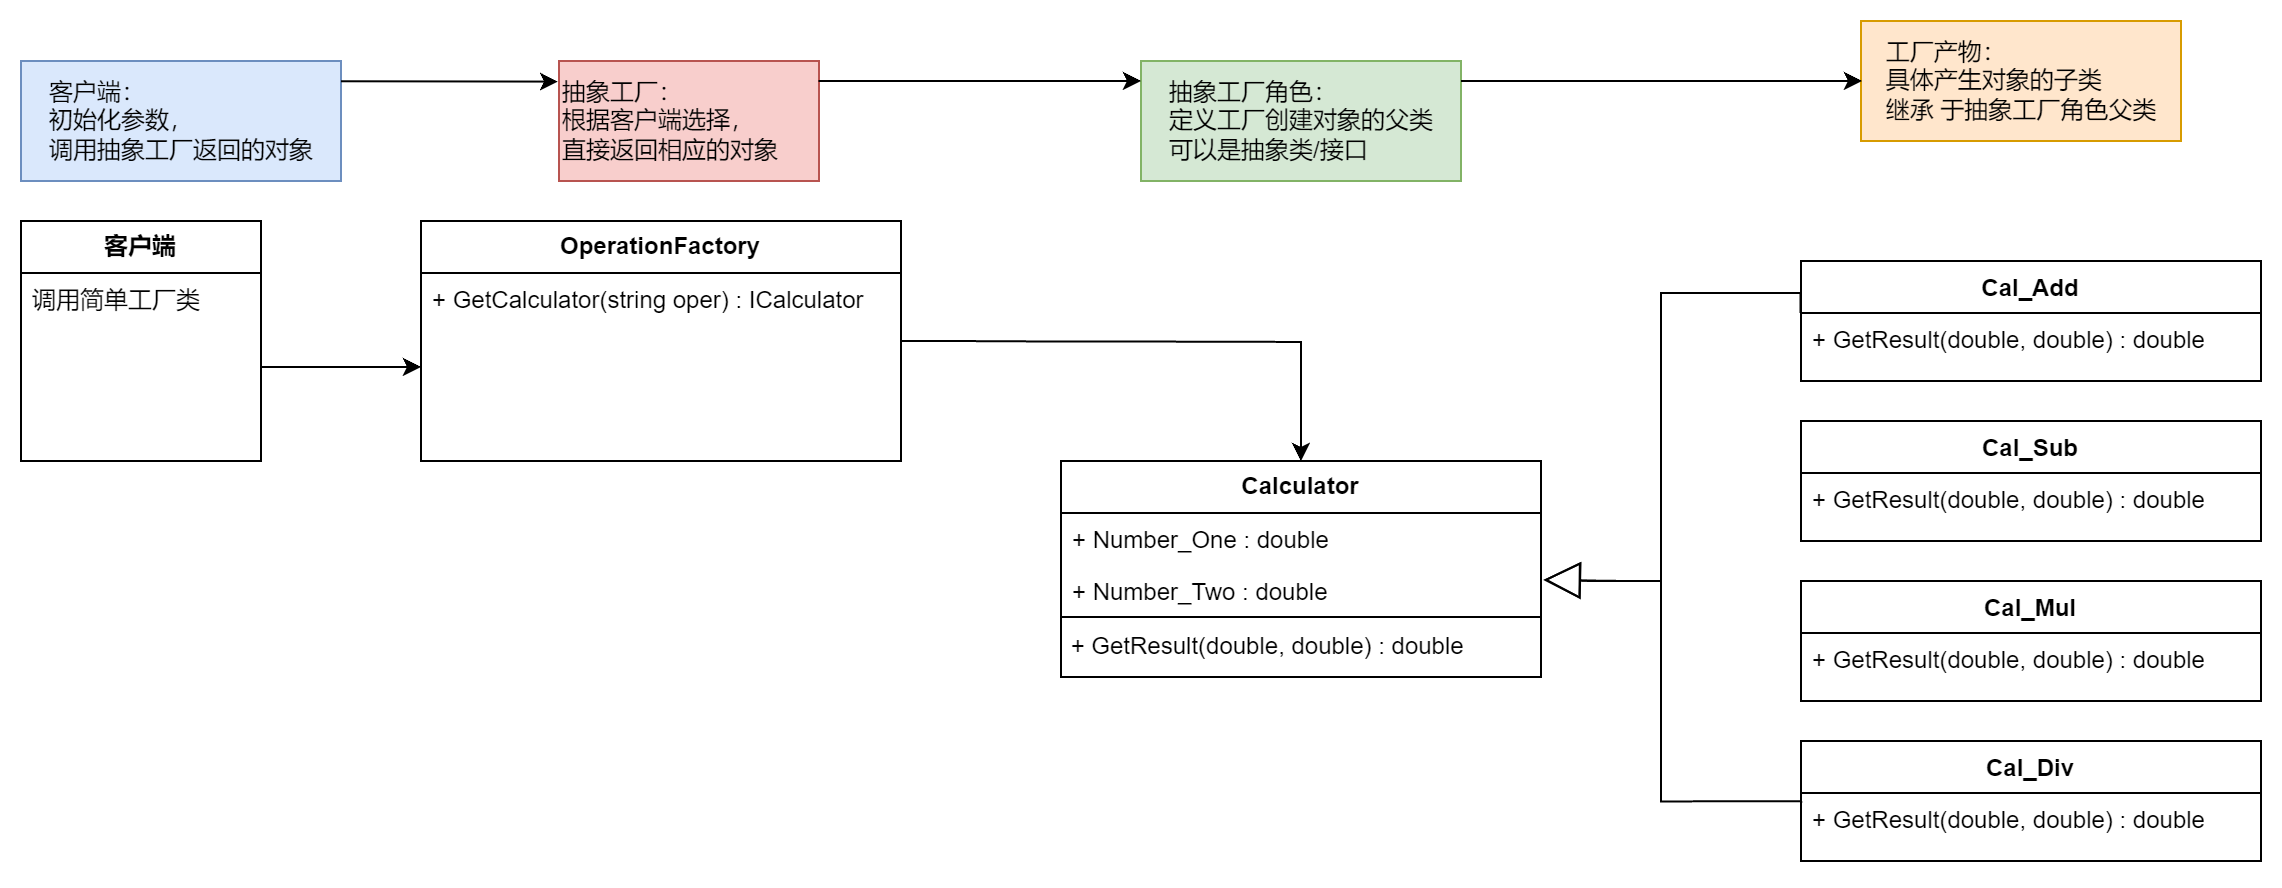

The diagram above was exported from draw.io. Its source (the exported page's mxGraphModel, read from the mxfile embedded in the PNG):
<mxGraphModel dx="1333" dy="908" grid="1" gridSize="10" guides="1" tooltips="1" connect="1" arrows="1" fold="1" page="1" pageScale="1" pageWidth="827" pageHeight="1169" math="0" shadow="0">
  <root>
    <mxCell id="0" />
    <mxCell id="1" parent="0" />
    <mxCell id="_EigGaSI2OxLrJPelVtc-2" value="&lt;b&gt;客户端&lt;/b&gt;" style="swimlane;fontStyle=0;childLayout=stackLayout;horizontal=1;startSize=26;fillColor=none;horizontalStack=0;resizeParent=1;resizeParentMax=0;resizeLast=0;collapsible=1;marginBottom=0;whiteSpace=wrap;html=1;" vertex="1" parent="1">
      <mxGeometry x="40" y="120" width="120" height="120" as="geometry" />
    </mxCell>
    <mxCell id="_EigGaSI2OxLrJPelVtc-3" value="调用简单工厂类" style="text;strokeColor=none;fillColor=none;align=left;verticalAlign=top;spacingLeft=4;spacingRight=4;overflow=hidden;rotatable=0;points=[[0,0.5],[1,0.5]];portConstraint=eastwest;whiteSpace=wrap;html=1;" vertex="1" parent="_EigGaSI2OxLrJPelVtc-2">
      <mxGeometry y="26" width="120" height="94" as="geometry" />
    </mxCell>
    <mxCell id="_EigGaSI2OxLrJPelVtc-6" value="&lt;b&gt;OperationFactory&lt;/b&gt;" style="swimlane;fontStyle=0;childLayout=stackLayout;horizontal=1;startSize=26;fillColor=none;horizontalStack=0;resizeParent=1;resizeParentMax=0;resizeLast=0;collapsible=1;marginBottom=0;whiteSpace=wrap;html=1;" vertex="1" parent="1">
      <mxGeometry x="240" y="120" width="240" height="120" as="geometry" />
    </mxCell>
    <mxCell id="_EigGaSI2OxLrJPelVtc-7" value="+ GetCalculator(string oper) : ICalculator" style="text;strokeColor=none;fillColor=none;align=left;verticalAlign=top;spacingLeft=4;spacingRight=4;overflow=hidden;rotatable=1;points=[[0,0.5],[1,0.5]];portConstraint=eastwest;whiteSpace=wrap;html=1;movable=1;resizable=1;deletable=1;editable=1;locked=0;connectable=1;" vertex="1" parent="_EigGaSI2OxLrJPelVtc-6">
      <mxGeometry y="26" width="240" height="94" as="geometry" />
    </mxCell>
    <mxCell id="_EigGaSI2OxLrJPelVtc-10" value="" style="edgeStyle=orthogonalEdgeStyle;rounded=0;orthogonalLoop=1;jettySize=auto;html=1;" edge="1" parent="1" source="_EigGaSI2OxLrJPelVtc-3" target="_EigGaSI2OxLrJPelVtc-7">
      <mxGeometry relative="1" as="geometry" />
    </mxCell>
    <mxCell id="_EigGaSI2OxLrJPelVtc-11" value="抽象工厂：&lt;br&gt;根据客户端选择，&lt;br&gt;直接返回相应的对象" style="text;html=1;align=left;verticalAlign=middle;resizable=0;points=[];autosize=1;strokeColor=#b85450;fillColor=#f8cecc;" vertex="1" parent="1">
      <mxGeometry x="309" y="40" width="130" height="60" as="geometry" />
    </mxCell>
    <mxCell id="_EigGaSI2OxLrJPelVtc-12" value="&lt;div style=&quot;text-align: left;&quot;&gt;&lt;span style=&quot;background-color: initial;&quot;&gt;客户端：&lt;/span&gt;&lt;/div&gt;&lt;div style=&quot;text-align: left;&quot;&gt;&lt;span style=&quot;background-color: initial;&quot;&gt;初始化参数，&lt;/span&gt;&lt;/div&gt;&lt;div style=&quot;text-align: left;&quot;&gt;&lt;span style=&quot;background-color: initial;&quot;&gt;调用抽象工厂返回的对象&lt;/span&gt;&lt;/div&gt;" style="text;html=1;align=center;verticalAlign=middle;resizable=0;points=[];autosize=1;strokeColor=#6c8ebf;fillColor=#dae8fc;" vertex="1" parent="1">
      <mxGeometry x="40" y="40" width="160" height="60" as="geometry" />
    </mxCell>
    <mxCell id="_EigGaSI2OxLrJPelVtc-13" value="" style="edgeStyle=none;orthogonalLoop=1;jettySize=auto;html=1;rounded=0;entryX=-0.004;entryY=0.505;entryDx=0;entryDy=0;entryPerimeter=0;" edge="1" parent="1">
      <mxGeometry width="100" relative="1" as="geometry">
        <mxPoint x="200" y="50.12733446519519" as="sourcePoint" />
        <mxPoint x="308.48" y="50.30000000000007" as="targetPoint" />
        <Array as="points" />
      </mxGeometry>
    </mxCell>
    <mxCell id="_EigGaSI2OxLrJPelVtc-19" value="&lt;b style=&quot;border-color: var(--border-color);&quot;&gt;Calculator&lt;/b&gt;" style="swimlane;fontStyle=0;childLayout=stackLayout;horizontal=1;startSize=26;fillColor=none;horizontalStack=0;resizeParent=1;resizeParentMax=0;resizeLast=0;collapsible=1;marginBottom=0;whiteSpace=wrap;html=1;" vertex="1" parent="1">
      <mxGeometry x="560" y="240" width="240" height="108" as="geometry" />
    </mxCell>
    <mxCell id="_EigGaSI2OxLrJPelVtc-20" value="+ Number_One : double" style="text;strokeColor=none;fillColor=none;align=left;verticalAlign=top;spacingLeft=4;spacingRight=4;overflow=hidden;rotatable=0;points=[[0,0.5],[1,0.5]];portConstraint=eastwest;whiteSpace=wrap;html=1;" vertex="1" parent="_EigGaSI2OxLrJPelVtc-19">
      <mxGeometry y="26" width="240" height="26" as="geometry" />
    </mxCell>
    <mxCell id="_EigGaSI2OxLrJPelVtc-21" value="+ Number_Two : double" style="text;strokeColor=none;fillColor=none;align=left;verticalAlign=top;spacingLeft=4;spacingRight=4;overflow=hidden;rotatable=0;points=[[0,0.5],[1,0.5]];portConstraint=eastwest;whiteSpace=wrap;html=1;" vertex="1" parent="_EigGaSI2OxLrJPelVtc-19">
      <mxGeometry y="52" width="240" height="26" as="geometry" />
    </mxCell>
    <mxCell id="_EigGaSI2OxLrJPelVtc-27" value="&amp;nbsp;+ GetResult(double, double) : double" style="text;html=1;align=left;verticalAlign=middle;resizable=0;points=[];autosize=1;strokeColor=default;fillColor=none;" vertex="1" parent="_EigGaSI2OxLrJPelVtc-19">
      <mxGeometry y="78" width="240" height="30" as="geometry" />
    </mxCell>
    <mxCell id="_EigGaSI2OxLrJPelVtc-30" value="Cal_Add" style="swimlane;fontStyle=1;align=center;verticalAlign=top;childLayout=stackLayout;horizontal=1;startSize=26;horizontalStack=0;resizeParent=1;resizeParentMax=0;resizeLast=0;collapsible=1;marginBottom=0;whiteSpace=wrap;html=1;" vertex="1" parent="1">
      <mxGeometry x="930" y="140" width="230" height="60" as="geometry" />
    </mxCell>
    <mxCell id="_EigGaSI2OxLrJPelVtc-33" value="+ GetResult(double, double) : double" style="text;strokeColor=none;fillColor=none;align=left;verticalAlign=top;spacingLeft=4;spacingRight=4;overflow=hidden;rotatable=0;points=[[0,0.5],[1,0.5]];portConstraint=eastwest;whiteSpace=wrap;html=1;" vertex="1" parent="_EigGaSI2OxLrJPelVtc-30">
      <mxGeometry y="26" width="230" height="34" as="geometry" />
    </mxCell>
    <mxCell id="_EigGaSI2OxLrJPelVtc-35" value="Cal_Sub" style="swimlane;fontStyle=1;align=center;verticalAlign=top;childLayout=stackLayout;horizontal=1;startSize=26;horizontalStack=0;resizeParent=1;resizeParentMax=0;resizeLast=0;collapsible=1;marginBottom=0;whiteSpace=wrap;html=1;" vertex="1" parent="1">
      <mxGeometry x="930" y="220" width="230" height="60" as="geometry" />
    </mxCell>
    <mxCell id="_EigGaSI2OxLrJPelVtc-36" value="+ GetResult(double, double) : double" style="text;strokeColor=none;fillColor=none;align=left;verticalAlign=top;spacingLeft=4;spacingRight=4;overflow=hidden;rotatable=0;points=[[0,0.5],[1,0.5]];portConstraint=eastwest;whiteSpace=wrap;html=1;" vertex="1" parent="_EigGaSI2OxLrJPelVtc-35">
      <mxGeometry y="26" width="230" height="34" as="geometry" />
    </mxCell>
    <mxCell id="_EigGaSI2OxLrJPelVtc-37" value="Cal_Mul" style="swimlane;fontStyle=1;align=center;verticalAlign=top;childLayout=stackLayout;horizontal=1;startSize=26;horizontalStack=0;resizeParent=1;resizeParentMax=0;resizeLast=0;collapsible=1;marginBottom=0;whiteSpace=wrap;html=1;" vertex="1" parent="1">
      <mxGeometry x="930" y="300" width="230" height="60" as="geometry" />
    </mxCell>
    <mxCell id="_EigGaSI2OxLrJPelVtc-38" value="+ GetResult(double, double) : double" style="text;strokeColor=none;fillColor=none;align=left;verticalAlign=top;spacingLeft=4;spacingRight=4;overflow=hidden;rotatable=0;points=[[0,0.5],[1,0.5]];portConstraint=eastwest;whiteSpace=wrap;html=1;" vertex="1" parent="_EigGaSI2OxLrJPelVtc-37">
      <mxGeometry y="26" width="230" height="34" as="geometry" />
    </mxCell>
    <mxCell id="_EigGaSI2OxLrJPelVtc-39" value="Cal_Div" style="swimlane;fontStyle=1;align=center;verticalAlign=top;childLayout=stackLayout;horizontal=1;startSize=26;horizontalStack=0;resizeParent=1;resizeParentMax=0;resizeLast=0;collapsible=1;marginBottom=0;whiteSpace=wrap;html=1;" vertex="1" parent="1">
      <mxGeometry x="930" y="380" width="230" height="60" as="geometry" />
    </mxCell>
    <mxCell id="_EigGaSI2OxLrJPelVtc-40" value="+ GetResult(double, double) : double" style="text;strokeColor=none;fillColor=none;align=left;verticalAlign=top;spacingLeft=4;spacingRight=4;overflow=hidden;rotatable=0;points=[[0,0.5],[1,0.5]];portConstraint=eastwest;whiteSpace=wrap;html=1;" vertex="1" parent="_EigGaSI2OxLrJPelVtc-39">
      <mxGeometry y="26" width="230" height="34" as="geometry" />
    </mxCell>
    <mxCell id="_EigGaSI2OxLrJPelVtc-42" value="" style="endArrow=block;endSize=16;endFill=0;html=1;rounded=0;exitX=-0.001;exitY=0.002;exitDx=0;exitDy=0;exitPerimeter=0;edgeStyle=orthogonalEdgeStyle;entryX=1.006;entryY=0.282;entryDx=0;entryDy=0;entryPerimeter=0;" edge="1" parent="1" source="_EigGaSI2OxLrJPelVtc-33" target="_EigGaSI2OxLrJPelVtc-21">
      <mxGeometry x="-0.0007" width="160" relative="1" as="geometry">
        <mxPoint x="670" y="440" as="sourcePoint" />
        <mxPoint x="830" y="280" as="targetPoint" />
        <Array as="points">
          <mxPoint x="930" y="156" />
          <mxPoint x="860" y="156" />
          <mxPoint x="860" y="300" />
          <mxPoint x="830" y="300" />
        </Array>
        <mxPoint as="offset" />
      </mxGeometry>
    </mxCell>
    <mxCell id="_EigGaSI2OxLrJPelVtc-45" value="" style="endArrow=block;endSize=16;endFill=0;html=1;rounded=0;edgeStyle=orthogonalEdgeStyle;entryX=1.005;entryY=0.289;entryDx=0;entryDy=0;entryPerimeter=0;exitX=0.003;exitY=0.121;exitDx=0;exitDy=0;exitPerimeter=0;" edge="1" parent="1" source="_EigGaSI2OxLrJPelVtc-40" target="_EigGaSI2OxLrJPelVtc-21">
      <mxGeometry x="-0.0007" width="160" relative="1" as="geometry">
        <mxPoint x="910" y="410" as="sourcePoint" />
        <mxPoint x="840" y="320" as="targetPoint" />
        <mxPoint as="offset" />
        <Array as="points">
          <mxPoint x="860" y="410" />
          <mxPoint x="860" y="300" />
          <mxPoint x="840" y="300" />
        </Array>
      </mxGeometry>
    </mxCell>
    <mxCell id="_EigGaSI2OxLrJPelVtc-46" value="" style="edgeStyle=orthogonalEdgeStyle;orthogonalLoop=1;jettySize=auto;html=1;rounded=0;entryX=0.5;entryY=0;entryDx=0;entryDy=0;" edge="1" parent="1" target="_EigGaSI2OxLrJPelVtc-19">
      <mxGeometry width="100" relative="1" as="geometry">
        <mxPoint x="480" y="180" as="sourcePoint" />
        <mxPoint x="610" y="110" as="targetPoint" />
      </mxGeometry>
    </mxCell>
    <mxCell id="_EigGaSI2OxLrJPelVtc-47" value="&lt;div style=&quot;text-align: left;&quot;&gt;&lt;span style=&quot;background-color: initial;&quot;&gt;抽象工厂角色：&lt;/span&gt;&lt;/div&gt;&lt;div style=&quot;text-align: left;&quot;&gt;&lt;span style=&quot;background-color: initial;&quot;&gt;定义工厂创建对象的父类&lt;/span&gt;&lt;/div&gt;&lt;div style=&quot;text-align: left;&quot;&gt;&lt;span style=&quot;background-color: initial;&quot;&gt;可以是抽象类/接口&lt;/span&gt;&lt;/div&gt;" style="text;html=1;align=center;verticalAlign=middle;resizable=0;points=[];autosize=1;strokeColor=#82b366;fillColor=#d5e8d4;" vertex="1" parent="1">
      <mxGeometry x="600" y="40" width="160" height="60" as="geometry" />
    </mxCell>
    <mxCell id="_EigGaSI2OxLrJPelVtc-48" value="&lt;div style=&quot;text-align: left;&quot;&gt;&lt;span style=&quot;background-color: initial;&quot;&gt;工厂产物：&lt;/span&gt;&lt;/div&gt;&lt;div style=&quot;text-align: left;&quot;&gt;&lt;span style=&quot;background-color: initial;&quot;&gt;具体产生对象的子类&lt;/span&gt;&lt;/div&gt;&lt;div style=&quot;text-align: left;&quot;&gt;&lt;span style=&quot;background-color: initial;&quot;&gt;继承 于抽象工厂角色父类&lt;/span&gt;&lt;/div&gt;" style="text;html=1;align=center;verticalAlign=middle;resizable=0;points=[];autosize=1;strokeColor=#d79b00;fillColor=#ffe6cc;" vertex="1" parent="1">
      <mxGeometry x="960" y="20" width="160" height="60" as="geometry" />
    </mxCell>
    <mxCell id="_EigGaSI2OxLrJPelVtc-49" value="" style="edgeStyle=none;orthogonalLoop=1;jettySize=auto;html=1;rounded=0;exitX=0.998;exitY=0.5;exitDx=0;exitDy=0;exitPerimeter=0;entryX=0;entryY=0.5;entryDx=0;entryDy=0;entryPerimeter=0;" edge="1" parent="1">
      <mxGeometry width="100" relative="1" as="geometry">
        <mxPoint x="438.74000000000024" y="50" as="sourcePoint" />
        <mxPoint x="600" y="50" as="targetPoint" />
        <Array as="points" />
      </mxGeometry>
    </mxCell>
    <mxCell id="_EigGaSI2OxLrJPelVtc-50" value="" style="edgeStyle=none;orthogonalLoop=1;jettySize=auto;html=1;rounded=0;exitX=1;exitY=0.5;exitDx=0;exitDy=0;exitPerimeter=0;entryX=0.003;entryY=0.5;entryDx=0;entryDy=0;entryPerimeter=0;" edge="1" parent="1" target="_EigGaSI2OxLrJPelVtc-48">
      <mxGeometry width="100" relative="1" as="geometry">
        <mxPoint x="760" y="50" as="sourcePoint" />
        <mxPoint x="830" y="70" as="targetPoint" />
        <Array as="points" />
      </mxGeometry>
    </mxCell>
  </root>
</mxGraphModel>